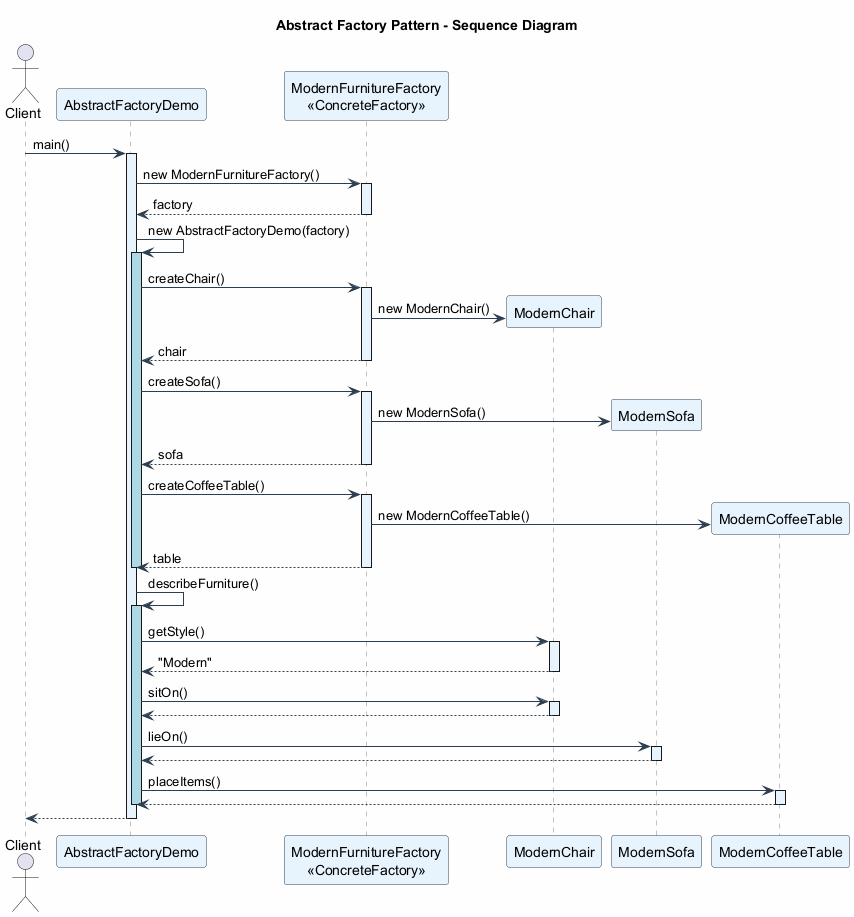

The diagram above was rendered by PlantUML. Its source (embedded in the PNG):
@startuml
skinparam backgroundColor #FEFEFE
skinparam shadowing false
skinparam sequenceArrowColor #2C3E50
skinparam sequenceParticipantBackgroundColor #E8F4FD
skinparam sequenceParticipantBorderColor #2C3E50
skinparam sequenceLifeLineBorderColor #7F8C8D
skinparam sequenceLifeLineBackgroundColor #EBF5FB
skinparam sequenceGroupBackgroundColor #FDEBD0
skinparam noteFontSize 11

title Abstract Factory Pattern - Sequence Diagram

actor Client
participant "AbstractFactoryDemo" as Demo
participant "ModernFurnitureFactory\n<<ConcreteFactory>>" as Factory
participant "ModernChair" as Chair
participant "ModernSofa" as Sofa
participant "ModernCoffeeTable" as Table

Client -> Demo : main()
activate Demo

Demo -> Factory : new ModernFurnitureFactory()
activate Factory
Factory --> Demo : factory
deactivate Factory

Demo -> Demo : new AbstractFactoryDemo(factory)
activate Demo #LightBlue

Demo -> Factory : createChair()
activate Factory
Factory -> Chair ** : new ModernChair()
Factory --> Demo : chair
deactivate Factory

Demo -> Factory : createSofa()
activate Factory
Factory -> Sofa ** : new ModernSofa()
Factory --> Demo : sofa
deactivate Factory

Demo -> Factory : createCoffeeTable()
activate Factory
Factory -> Table ** : new ModernCoffeeTable()
Factory --> Demo : table
deactivate Factory

deactivate Demo

Demo -> Demo : describeFurniture()
activate Demo #LightBlue

Demo -> Chair : getStyle()
activate Chair
Chair --> Demo : "Modern"
deactivate Chair

Demo -> Chair : sitOn()
activate Chair
Chair --> Demo
deactivate Chair

Demo -> Sofa : lieOn()
activate Sofa
Sofa --> Demo
deactivate Sofa

Demo -> Table : placeItems()
activate Table
Table --> Demo
deactivate Table

deactivate Demo

Demo --> Client
deactivate Demo

@enduml